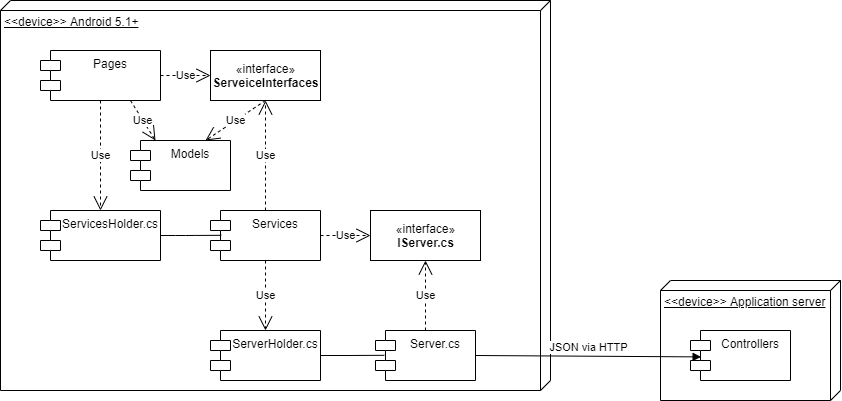

The diagram above was exported from draw.io. Its source (the exported page's mxGraphModel, read from the mxfile embedded in the PNG):
<mxGraphModel dx="1221" dy="625" grid="1" gridSize="10" guides="1" tooltips="1" connect="1" arrows="1" fold="1" page="1" pageScale="1" pageWidth="827" pageHeight="1169" math="0" shadow="0">
  <root>
    <mxCell id="0" />
    <mxCell id="1" parent="0" />
    <mxCell id="iUYfvntJdwXhx_lELQrI-1" value="&amp;lt;&amp;lt;device&amp;gt;&amp;gt; Android 5.1+&lt;br&gt;" style="verticalAlign=top;align=left;spacingTop=8;spacingLeft=2;spacingRight=12;shape=cube;size=10;direction=south;fontStyle=4;html=1;" vertex="1" parent="1">
      <mxGeometry x="120" y="150" width="550" height="390" as="geometry" />
    </mxCell>
    <mxCell id="iUYfvntJdwXhx_lELQrI-2" value="Pages" style="shape=module;align=left;spacingLeft=20;align=center;verticalAlign=top;" vertex="1" parent="1">
      <mxGeometry x="160" y="200" width="120" height="50" as="geometry" />
    </mxCell>
    <mxCell id="iUYfvntJdwXhx_lELQrI-3" value="Models" style="shape=module;align=left;spacingLeft=20;align=center;verticalAlign=top;" vertex="1" parent="1">
      <mxGeometry x="250" y="290" width="100" height="50" as="geometry" />
    </mxCell>
    <mxCell id="iUYfvntJdwXhx_lELQrI-4" value="Services" style="shape=module;align=left;spacingLeft=20;align=center;verticalAlign=top;" vertex="1" parent="1">
      <mxGeometry x="330" y="360" width="110" height="50" as="geometry" />
    </mxCell>
    <mxCell id="iUYfvntJdwXhx_lELQrI-5" value="Server.cs" style="shape=module;align=left;spacingLeft=20;align=center;verticalAlign=top;" vertex="1" parent="1">
      <mxGeometry x="495" y="480" width="100" height="50" as="geometry" />
    </mxCell>
    <mxCell id="iUYfvntJdwXhx_lELQrI-16" value="ServerHolder.cs&#10;" style="shape=module;align=left;spacingLeft=20;align=center;verticalAlign=top;" vertex="1" parent="1">
      <mxGeometry x="330" y="480" width="110" height="50" as="geometry" />
    </mxCell>
    <mxCell id="iUYfvntJdwXhx_lELQrI-23" value="Use" style="endArrow=open;endSize=12;dashed=1;html=1;exitX=1;exitY=0.5;exitDx=0;exitDy=0;entryX=0;entryY=0.5;entryDx=0;entryDy=0;" edge="1" parent="1" source="iUYfvntJdwXhx_lELQrI-4" target="iUYfvntJdwXhx_lELQrI-36">
      <mxGeometry width="160" relative="1" as="geometry">
        <mxPoint x="330" y="270" as="sourcePoint" />
        <mxPoint x="509.5999999999999" y="304" as="targetPoint" />
      </mxGeometry>
    </mxCell>
    <mxCell id="iUYfvntJdwXhx_lELQrI-27" value="Use" style="endArrow=open;endSize=12;dashed=1;html=1;exitX=0.5;exitY=1;exitDx=0;exitDy=0;" edge="1" parent="1" source="iUYfvntJdwXhx_lELQrI-4" target="iUYfvntJdwXhx_lELQrI-16">
      <mxGeometry width="160" relative="1" as="geometry">
        <mxPoint x="330" y="270" as="sourcePoint" />
        <mxPoint x="490" y="270" as="targetPoint" />
      </mxGeometry>
    </mxCell>
    <mxCell id="iUYfvntJdwXhx_lELQrI-29" value="" style="endArrow=none;html=1;edgeStyle=orthogonalEdgeStyle;exitX=1;exitY=0.5;exitDx=0;exitDy=0;entryX=0.088;entryY=0.496;entryDx=0;entryDy=0;entryPerimeter=0;" edge="1" parent="1" source="iUYfvntJdwXhx_lELQrI-16" target="iUYfvntJdwXhx_lELQrI-5">
      <mxGeometry relative="1" as="geometry">
        <mxPoint x="330" y="270" as="sourcePoint" />
        <mxPoint x="490" y="270" as="targetPoint" />
      </mxGeometry>
    </mxCell>
    <mxCell id="iUYfvntJdwXhx_lELQrI-32" value="ServicesHolder.cs" style="shape=module;align=left;spacingLeft=20;align=center;verticalAlign=top;" vertex="1" parent="1">
      <mxGeometry x="160" y="360" width="120" height="50" as="geometry" />
    </mxCell>
    <mxCell id="iUYfvntJdwXhx_lELQrI-33" value="" style="endArrow=none;html=1;edgeStyle=orthogonalEdgeStyle;exitX=1;exitY=0.5;exitDx=0;exitDy=0;entryX=0.098;entryY=0.496;entryDx=0;entryDy=0;entryPerimeter=0;" edge="1" parent="1" source="iUYfvntJdwXhx_lELQrI-32" target="iUYfvntJdwXhx_lELQrI-4">
      <mxGeometry relative="1" as="geometry">
        <mxPoint x="330" y="270" as="sourcePoint" />
        <mxPoint x="490" y="270" as="targetPoint" />
      </mxGeometry>
    </mxCell>
    <mxCell id="iUYfvntJdwXhx_lELQrI-36" value="«interface»&lt;br&gt;&lt;b&gt;IServer.cs&lt;/b&gt;" style="html=1;" vertex="1" parent="1">
      <mxGeometry x="490" y="360" width="110" height="50" as="geometry" />
    </mxCell>
    <mxCell id="iUYfvntJdwXhx_lELQrI-46" value="«interface»&lt;br&gt;&lt;b&gt;ServeiceInterfaces&lt;/b&gt;" style="html=1;" vertex="1" parent="1">
      <mxGeometry x="330" y="200" width="110" height="50" as="geometry" />
    </mxCell>
    <mxCell id="iUYfvntJdwXhx_lELQrI-50" value="Use" style="endArrow=open;endSize=12;dashed=1;html=1;exitX=1;exitY=0.5;exitDx=0;exitDy=0;entryX=0;entryY=0.5;entryDx=0;entryDy=0;" edge="1" parent="1" source="iUYfvntJdwXhx_lELQrI-2" target="iUYfvntJdwXhx_lELQrI-46">
      <mxGeometry width="160" relative="1" as="geometry">
        <mxPoint x="330" y="310" as="sourcePoint" />
        <mxPoint x="490" y="310" as="targetPoint" />
      </mxGeometry>
    </mxCell>
    <mxCell id="iUYfvntJdwXhx_lELQrI-51" value="Use" style="endArrow=open;endSize=12;dashed=1;html=1;exitX=0.5;exitY=1;exitDx=0;exitDy=0;" edge="1" parent="1" source="iUYfvntJdwXhx_lELQrI-2" target="iUYfvntJdwXhx_lELQrI-32">
      <mxGeometry width="160" relative="1" as="geometry">
        <mxPoint x="330" y="310" as="sourcePoint" />
        <mxPoint x="490" y="310" as="targetPoint" />
      </mxGeometry>
    </mxCell>
    <mxCell id="iUYfvntJdwXhx_lELQrI-52" value="Use" style="endArrow=open;endSize=12;dashed=1;html=1;exitX=0.75;exitY=1;exitDx=0;exitDy=0;entryX=0.25;entryY=0;entryDx=0;entryDy=0;" edge="1" parent="1" source="iUYfvntJdwXhx_lELQrI-2" target="iUYfvntJdwXhx_lELQrI-3">
      <mxGeometry width="160" relative="1" as="geometry">
        <mxPoint x="330" y="310" as="sourcePoint" />
        <mxPoint x="490" y="310" as="targetPoint" />
      </mxGeometry>
    </mxCell>
    <mxCell id="iUYfvntJdwXhx_lELQrI-54" value="&amp;lt;&amp;lt;device&amp;gt;&amp;gt; Application server" style="verticalAlign=top;align=left;spacingTop=8;spacingLeft=2;spacingRight=12;shape=cube;size=10;direction=south;fontStyle=4;html=1;" vertex="1" parent="1">
      <mxGeometry x="780" y="430" width="180" height="120" as="geometry" />
    </mxCell>
    <mxCell id="iUYfvntJdwXhx_lELQrI-55" value="Controllers" style="shape=module;align=left;spacingLeft=20;align=center;verticalAlign=top;" vertex="1" parent="1">
      <mxGeometry x="810" y="480" width="100" height="50" as="geometry" />
    </mxCell>
    <mxCell id="iUYfvntJdwXhx_lELQrI-59" value="JSON via HTTP" style="html=1;verticalAlign=bottom;endArrow=block;exitX=1;exitY=0.5;exitDx=0;exitDy=0;entryX=0.106;entryY=0.528;entryDx=0;entryDy=0;entryPerimeter=0;" edge="1" parent="1" source="iUYfvntJdwXhx_lELQrI-5" target="iUYfvntJdwXhx_lELQrI-55">
      <mxGeometry width="80" relative="1" as="geometry">
        <mxPoint x="370" y="510" as="sourcePoint" />
        <mxPoint x="450" y="510" as="targetPoint" />
      </mxGeometry>
    </mxCell>
    <mxCell id="iUYfvntJdwXhx_lELQrI-60" value="Use" style="endArrow=open;endSize=12;dashed=1;html=1;exitX=0.5;exitY=1;exitDx=0;exitDy=0;entryX=0.75;entryY=0;entryDx=0;entryDy=0;" edge="1" parent="1" source="iUYfvntJdwXhx_lELQrI-46" target="iUYfvntJdwXhx_lELQrI-3">
      <mxGeometry width="160" relative="1" as="geometry">
        <mxPoint x="460" y="380" as="sourcePoint" />
        <mxPoint x="620" y="380" as="targetPoint" />
      </mxGeometry>
    </mxCell>
    <mxCell id="iUYfvntJdwXhx_lELQrI-61" value="Use" style="endArrow=open;endSize=12;dashed=1;html=1;exitX=0.5;exitY=0;exitDx=0;exitDy=0;entryX=0.5;entryY=1;entryDx=0;entryDy=0;" edge="1" parent="1" source="iUYfvntJdwXhx_lELQrI-4" target="iUYfvntJdwXhx_lELQrI-46">
      <mxGeometry width="160" relative="1" as="geometry">
        <mxPoint x="460" y="380" as="sourcePoint" />
        <mxPoint x="620" y="380" as="targetPoint" />
      </mxGeometry>
    </mxCell>
    <mxCell id="iUYfvntJdwXhx_lELQrI-62" value="Use" style="endArrow=open;endSize=12;dashed=1;html=1;exitX=0.5;exitY=0;exitDx=0;exitDy=0;entryX=0.5;entryY=1;entryDx=0;entryDy=0;" edge="1" parent="1" source="iUYfvntJdwXhx_lELQrI-5" target="iUYfvntJdwXhx_lELQrI-36">
      <mxGeometry width="160" relative="1" as="geometry">
        <mxPoint x="460" y="380" as="sourcePoint" />
        <mxPoint x="620" y="380" as="targetPoint" />
      </mxGeometry>
    </mxCell>
  </root>
</mxGraphModel>